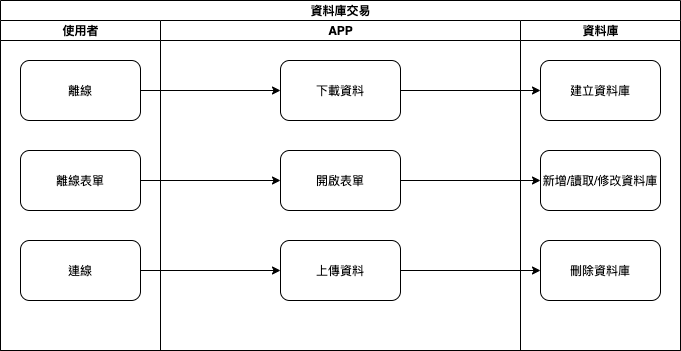

The diagram above was exported from draw.io. Its source (the exported page's mxGraphModel, read from the mxfile embedded in the PNG):
<mxGraphModel dx="755" dy="1760" grid="1" gridSize="10" guides="1" tooltips="1" connect="1" arrows="1" fold="1" page="1" pageScale="1" pageWidth="827" pageHeight="1169" math="0" shadow="0">
  <root>
    <mxCell id="SsZB6r3jwWB05Zmk8wm7-0" />
    <mxCell id="SsZB6r3jwWB05Zmk8wm7-1" parent="SsZB6r3jwWB05Zmk8wm7-0" />
    <mxCell id="7Ovy1KAgTYY2gEaSipz3-0" value="資料庫交易" style="swimlane;html=1;childLayout=stackLayout;resizeParent=1;resizeParentMax=0;startSize=20;" vertex="1" parent="SsZB6r3jwWB05Zmk8wm7-1">
      <mxGeometry x="80" y="-1080" width="680" height="350" as="geometry" />
    </mxCell>
    <mxCell id="7Ovy1KAgTYY2gEaSipz3-1" value="使用者" style="swimlane;html=1;startSize=20;" vertex="1" parent="7Ovy1KAgTYY2gEaSipz3-0">
      <mxGeometry y="20" width="160" height="330" as="geometry" />
    </mxCell>
    <mxCell id="7Ovy1KAgTYY2gEaSipz3-5" value="離線" style="rounded=1;whiteSpace=wrap;html=1;" vertex="1" parent="7Ovy1KAgTYY2gEaSipz3-1">
      <mxGeometry x="20" y="40" width="120" height="60" as="geometry" />
    </mxCell>
    <mxCell id="7Ovy1KAgTYY2gEaSipz3-14" value="離線表單" style="rounded=1;whiteSpace=wrap;html=1;" vertex="1" parent="7Ovy1KAgTYY2gEaSipz3-1">
      <mxGeometry x="20" y="130" width="120" height="60" as="geometry" />
    </mxCell>
    <mxCell id="7Ovy1KAgTYY2gEaSipz3-19" value="連線" style="rounded=1;whiteSpace=wrap;html=1;" vertex="1" parent="7Ovy1KAgTYY2gEaSipz3-1">
      <mxGeometry x="20" y="220" width="120" height="60" as="geometry" />
    </mxCell>
    <mxCell id="7Ovy1KAgTYY2gEaSipz3-2" value="APP" style="swimlane;html=1;startSize=20;" vertex="1" parent="7Ovy1KAgTYY2gEaSipz3-0">
      <mxGeometry x="160" y="20" width="360" height="330" as="geometry" />
    </mxCell>
    <mxCell id="7Ovy1KAgTYY2gEaSipz3-11" value="下載資料" style="whiteSpace=wrap;html=1;rounded=1;" vertex="1" parent="7Ovy1KAgTYY2gEaSipz3-2">
      <mxGeometry x="120" y="40" width="120" height="60" as="geometry" />
    </mxCell>
    <mxCell id="7Ovy1KAgTYY2gEaSipz3-15" value="開啟表單" style="whiteSpace=wrap;html=1;rounded=1;" vertex="1" parent="7Ovy1KAgTYY2gEaSipz3-2">
      <mxGeometry x="120" y="130" width="120" height="60" as="geometry" />
    </mxCell>
    <mxCell id="7Ovy1KAgTYY2gEaSipz3-20" value="上傳資料" style="rounded=1;whiteSpace=wrap;html=1;" vertex="1" parent="7Ovy1KAgTYY2gEaSipz3-2">
      <mxGeometry x="120" y="220" width="120" height="60" as="geometry" />
    </mxCell>
    <mxCell id="7Ovy1KAgTYY2gEaSipz3-3" value="資料庫" style="swimlane;html=1;startSize=20;" vertex="1" parent="7Ovy1KAgTYY2gEaSipz3-0">
      <mxGeometry x="520" y="20" width="160" height="330" as="geometry" />
    </mxCell>
    <mxCell id="7Ovy1KAgTYY2gEaSipz3-10" value="建立資料庫" style="rounded=1;whiteSpace=wrap;html=1;" vertex="1" parent="7Ovy1KAgTYY2gEaSipz3-3">
      <mxGeometry x="20" y="40" width="120" height="60" as="geometry" />
    </mxCell>
    <mxCell id="7Ovy1KAgTYY2gEaSipz3-17" value="新增/讀取/修改資料庫" style="whiteSpace=wrap;html=1;rounded=1;" vertex="1" parent="7Ovy1KAgTYY2gEaSipz3-3">
      <mxGeometry x="20" y="130" width="120" height="60" as="geometry" />
    </mxCell>
    <mxCell id="7Ovy1KAgTYY2gEaSipz3-22" value="刪除資料庫" style="whiteSpace=wrap;html=1;rounded=1;" vertex="1" parent="7Ovy1KAgTYY2gEaSipz3-3">
      <mxGeometry x="20" y="220" width="120" height="60" as="geometry" />
    </mxCell>
    <mxCell id="7Ovy1KAgTYY2gEaSipz3-12" value="" style="edgeStyle=orthogonalEdgeStyle;rounded=1;orthogonalLoop=1;jettySize=auto;html=1;strokeColor=#000000;" edge="1" parent="7Ovy1KAgTYY2gEaSipz3-0" source="7Ovy1KAgTYY2gEaSipz3-5" target="7Ovy1KAgTYY2gEaSipz3-11">
      <mxGeometry relative="1" as="geometry" />
    </mxCell>
    <mxCell id="7Ovy1KAgTYY2gEaSipz3-13" value="" style="edgeStyle=orthogonalEdgeStyle;rounded=1;orthogonalLoop=1;jettySize=auto;html=1;exitX=1;exitY=0.5;exitDx=0;exitDy=0;entryX=0;entryY=0.5;entryDx=0;entryDy=0;strokeColor=#000000;" edge="1" parent="7Ovy1KAgTYY2gEaSipz3-0" source="7Ovy1KAgTYY2gEaSipz3-11" target="7Ovy1KAgTYY2gEaSipz3-10">
      <mxGeometry relative="1" as="geometry" />
    </mxCell>
    <mxCell id="7Ovy1KAgTYY2gEaSipz3-16" value="" style="edgeStyle=orthogonalEdgeStyle;rounded=1;orthogonalLoop=1;jettySize=auto;html=1;strokeColor=#000000;" edge="1" parent="7Ovy1KAgTYY2gEaSipz3-0" source="7Ovy1KAgTYY2gEaSipz3-14" target="7Ovy1KAgTYY2gEaSipz3-15">
      <mxGeometry relative="1" as="geometry" />
    </mxCell>
    <mxCell id="7Ovy1KAgTYY2gEaSipz3-18" value="" style="edgeStyle=orthogonalEdgeStyle;rounded=1;orthogonalLoop=1;jettySize=auto;html=1;strokeColor=#000000;" edge="1" parent="7Ovy1KAgTYY2gEaSipz3-0" source="7Ovy1KAgTYY2gEaSipz3-15" target="7Ovy1KAgTYY2gEaSipz3-17">
      <mxGeometry relative="1" as="geometry" />
    </mxCell>
    <mxCell id="7Ovy1KAgTYY2gEaSipz3-21" value="" style="edgeStyle=orthogonalEdgeStyle;rounded=1;orthogonalLoop=1;jettySize=auto;html=1;strokeColor=#000000;" edge="1" parent="7Ovy1KAgTYY2gEaSipz3-0" source="7Ovy1KAgTYY2gEaSipz3-19" target="7Ovy1KAgTYY2gEaSipz3-20">
      <mxGeometry relative="1" as="geometry" />
    </mxCell>
    <mxCell id="7Ovy1KAgTYY2gEaSipz3-23" value="" style="edgeStyle=orthogonalEdgeStyle;rounded=1;orthogonalLoop=1;jettySize=auto;html=1;strokeColor=#000000;" edge="1" parent="7Ovy1KAgTYY2gEaSipz3-0" source="7Ovy1KAgTYY2gEaSipz3-20" target="7Ovy1KAgTYY2gEaSipz3-22">
      <mxGeometry relative="1" as="geometry" />
    </mxCell>
  </root>
</mxGraphModel>